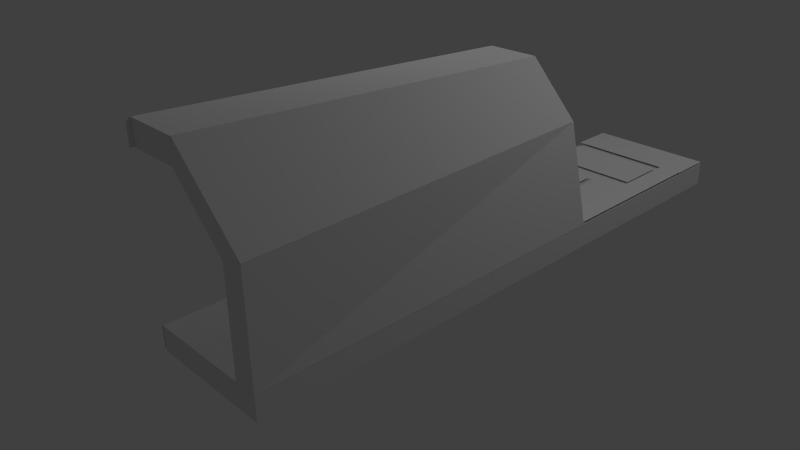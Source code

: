 # Source: spaceship_cockpit_left.blend  (saved by Blender 2.75.0; exported with 4.5.12 LTS)
import bpy
from mathutils import Matrix  # noqa: F401  (used for matrix-valued properties, if any)

bpy.ops.wm.read_factory_settings(use_empty=True)
scene = bpy.context.scene
scene.name = 'Scene'

# ---- collections
col_collection_1 = bpy.data.collections.new('Collection 1'); scene.collection.children.link(col_collection_1)

# ---- materials (node trees are filled in below, after node groups)
mat_material_019 = bpy.data.materials.new('Material.019')
mat_material_019.alpha_threshold = 0.0
mat_material_019.use_transparent_shadow = False
mat_material_019.roughness = 0.5
mat_material_015 = bpy.data.materials.new('Material.015')
mat_material_015.alpha_threshold = 0.0
mat_material_015.use_transparent_shadow = False
mat_material_015.roughness = 0.5
mat_material_013 = bpy.data.materials.new('Material.013')
mat_material_013.alpha_threshold = 0.0
mat_material_013.use_transparent_shadow = False
mat_material_013.roughness = 0.5
mat_red = bpy.data.materials.new('Red')
mat_red.alpha_threshold = 0.0
mat_red.use_transparent_shadow = False
mat_red.roughness = 0.5
mat_material_016 = bpy.data.materials.new('Material.016')
mat_material_016.alpha_threshold = 0.0
mat_material_016.use_transparent_shadow = False
mat_material_016.roughness = 0.5

# ---- material node trees

# ---- world
world_world = bpy.data.worlds.new('World'); scene.world = world_world
world_world.color = (0.05088, 0.05088, 0.05088)
world_world.use_sun_shadow = False
world_world.sun_shadow_jitter_overblur = 0.0
world_world.cycles.sampling_method = 'MANUAL'
world_world.cycles.sample_map_resolution = 256

# ---- cameras
cam_camera = bpy.data.cameras.new('Camera')
cam_camera.clip_end = 100.0
cam_camera.lens = 35.0
cam_camera.sensor_width = 32.0
cam_camera.sensor_height = 18.0
cam_camera.ortho_scale = 7.314
cam_camera.dof.focus_distance = 0.0
cam_camera.dof.aperture_fstop = 128.0

# ---- lights
light_lamp = bpy.data.lights.new('Lamp', 'POINT')
light_lamp.transmission_factor = 0.0
light_lamp.cutoff_distance = 30.0
light_lamp.energy = 100.0
light_lamp.shadow_buffer_clip_start = 1.001
light_lamp.shadow_soft_size = 0.1
light_lamp.shadow_maximum_resolution = 0.006
light_lamp.use_absolute_resolution = True
light_lamp.cycles.use_multiple_importance_sampling = False
light_lamp_002 = bpy.data.lights.new('Lamp.002', 'POINT')
light_lamp_002.transmission_factor = 0.0
light_lamp_002.cutoff_distance = 30.0
light_lamp_002.energy = 100.0
light_lamp_002.shadow_buffer_clip_start = 1.001
light_lamp_002.shadow_soft_size = 0.1
light_lamp_002.shadow_maximum_resolution = 0.006
light_lamp_002.use_absolute_resolution = True
light_lamp_002.cycles.use_multiple_importance_sampling = False
light_lamp_003 = bpy.data.lights.new('Lamp.003', 'POINT')
light_lamp_003.transmission_factor = 0.0
light_lamp_003.cutoff_distance = 30.0
light_lamp_003.energy = 100.0
light_lamp_003.shadow_buffer_clip_start = 1.001
light_lamp_003.shadow_soft_size = 0.1
light_lamp_003.shadow_maximum_resolution = 0.006
light_lamp_003.use_absolute_resolution = True
light_lamp_003.cycles.use_multiple_importance_sampling = False

# ---- meshes
me_plane_007 = bpy.data.meshes.new('Plane.007')
me_plane_007.from_pydata([(-0.7668, -0.1081, 0.03081), (0.5715, -0.1081, 0.03081), (-0.7668, 0.5887, 0.03081), (0.5715, 0.5887, 0.03081)], [], [(0, 1, 3, 2)])
me_plane_007.materials.append(mat_material_019)
me_plane_007.use_remesh_preserve_volume = False
me_plane_007.use_remesh_preserve_attributes = False
me_plane_007.use_mirror_vertex_groups = False
me_plane_007.update()
me_plane_003 = bpy.data.meshes.new('Plane.003')
me_plane_003.from_pydata([(-0.4239, -0.7799, 0.2158), (0.5709, -0.7799, 0.2158), (-0.4239, 0.4017, 0.2158), (0.5709, 0.4017, 0.2158)], [], [(0, 1, 3, 2)])
me_plane_003.materials.append(mat_material_015)
me_plane_003.use_remesh_preserve_volume = False
me_plane_003.use_remesh_preserve_attributes = False
me_plane_003.use_mirror_vertex_groups = False
me_plane_003.update()
me_plane = bpy.data.meshes.new('Plane')
me_plane.from_pydata([(-0.4158, -5.392, -0.01192), (-0.1226, -5.392, -0.01192), (-0.4158, 2.646, 2.554e-08), (-0.1226, 2.646, -4.907e-08), (-2.751, -5.442, -0.0006273), (-2.451, -5.446, -0.0006273), (-2.62, -3.446, -0.0006273), (-2.451, -0.268, -0.0006273)], [], [(0, 1, 3, 2), (4, 5, 7, 6)])
me_plane.materials.append(mat_material_013)
me_plane.use_remesh_preserve_volume = False
me_plane.use_remesh_preserve_attributes = False
me_plane.use_mirror_vertex_groups = False
me_plane.update()
me_cube_014 = bpy.data.meshes.new('Cube.014')
me_cube_014.from_pydata([(3.037, -1.0, 1.444), (1.712, -1.0, 1.457), (3.037, 4.131, 1.444), (1.712, 4.131, 1.457), (3.037, -1.0, 1.75), (1.635, -1.0, 1.75), (3.037, 4.131, 1.75), (1.712, 4.138, 1.456), (1.714, -1.0, 1.455), (1.024, -1.0, 0.7588), (1.714, 4.131, 1.456), (1.006, 4.13, 0.8004), (1.632, -1.0, 1.753), (0.7069, -1.0, 0.8021), (1.712, 4.137, 1.456), (1.006, 4.128, 0.8018), (0.7114, -1.0, 0.06771), (0.7114, -1.0, 0.8051), (1.013, 4.146, 0.06771), (1.006, 4.131, 0.8009), (1.02, -1.0, 0.06771), (1.02, -1.0, 0.7572), (1.013, 4.146, 0.06771), (1.006, 4.131, 0.8014), (3.04, -1.0, 0.06771), (3.04, -1.0, 1.747), (3.04, 7.042, 0.06771), (3.04, 7.042, 1.747), (3.358, -1.0, 0.06771), (3.358, -1.0, 1.757), (3.358, 7.042, 0.06771), (3.358, 7.042, 1.757)], [], [(1, 3, 2, 0), (3, 7, 6, 2), (7, 5, 4, 6), (5, 1, 0, 4), (0, 2, 6, 4), (5, 7, 3, 1), (9, 11, 10, 8), (11, 15, 14, 10), (15, 13, 12, 14), (13, 9, 8, 12), (8, 10, 14, 12), (13, 15, 11, 9), (17, 19, 18, 16), (19, 23, 22, 18), (23, 21, 20, 22), (21, 17, 16, 20), (16, 18, 22, 20), (21, 23, 19, 17), (25, 27, 26, 24), (27, 31, 30, 26), (31, 29, 28, 30), (29, 25, 24, 28), (24, 26, 30, 28), (29, 31, 27, 25)])
me_cube_014.materials.append(mat_red)
me_cube_014.use_remesh_preserve_volume = False
me_cube_014.use_remesh_preserve_attributes = False
me_cube_014.use_mirror_vertex_groups = False
me_cube_014.update()
me_plane_014 = bpy.data.meshes.new('Plane.014')
me_plane_014.from_pydata([(0.8818, -0.2575, 0.0), (1.355, -0.2758, 0.0), (0.8897, 0.7352, 0.0), (1.355, 0.7391, 0.0)], [], [(0, 1, 3, 2)])
me_plane_014.use_remesh_preserve_volume = False
me_plane_014.use_remesh_preserve_attributes = False
me_plane_014.use_mirror_vertex_groups = False
me_plane_014.update()
me_plane_017 = bpy.data.meshes.new('Plane.017')
me_plane_017.from_pydata([(0.249, -0.06815, 0.0), (1.989, -0.06815, 0.0), (0.249, 0.5422, 0.0), (1.989, 0.5422, 0.0), (1.686, -2.365, 0.008605), (1.988, -2.365, 0.008605), (1.686, -0.05751, 0.008605), (1.988, -0.05751, 0.008605)], [], [(0, 1, 3, 2), (4, 5, 7, 6)])
me_plane_017.materials.append(mat_material_016)
me_plane_017.use_remesh_preserve_volume = False
me_plane_017.use_remesh_preserve_attributes = False
me_plane_017.use_mirror_vertex_groups = False
me_plane_017.update()

# ---- objects
ob_cockpit_left_cockpit_dashboard_attach = bpy.data.objects.new('cockpit_left_cockpit_dashboard_attach', me_plane_007)
ob_cockpit_left_cockpit_lever_attach = bpy.data.objects.new('cockpit_left_cockpit_lever_attach', me_plane_003)
ob_cockpit_left_cockpit_right_attach = bpy.data.objects.new('cockpit_left_cockpit_right_attach', me_plane)
ob_lamp = bpy.data.objects.new('Lamp', light_lamp)
ob_camera = bpy.data.objects.new('Camera', cam_camera)
ob_cockpit_left = bpy.data.objects.new('cockpit_left', me_cube_014)
ob_lamp_001 = bpy.data.objects.new('Lamp.001', light_lamp_002)
ob_backlamp_001 = bpy.data.objects.new('BackLamp.001', light_lamp_003)
ob_cockpit_left_cockpit_chair_attach = bpy.data.objects.new('cockpit_left_cockpit_chair_attach', me_plane_014)
ob_cockpit_left_cockpit_window_attach = bpy.data.objects.new('cockpit_left_cockpit_window_attach', me_plane_017)

# ---- transforms, parenting, visibility, modifiers, constraints
ob_cockpit_left_cockpit_dashboard_attach.location = (0.7928, 3.732, 0.2836)
ob_cockpit_left_cockpit_dashboard_attach.lineart.crease_threshold = 0.0
ob_cockpit_left_cockpit_lever_attach.location = (0.6703, 3.228, 0.2412)
ob_cockpit_left_cockpit_lever_attach.scale = (0.4, 0.4, 0.4)
ob_cockpit_left_cockpit_lever_attach.lineart.crease_threshold = 0.0
ob_cockpit_left_cockpit_right_attach.location = (0.0235, 2.381, -0.1347)
ob_cockpit_left_cockpit_right_attach.delta_rotation_euler = (0.0, 1.571, 0.0)
ob_cockpit_left_cockpit_right_attach.lineart.crease_threshold = 0.0
ob_lamp.location = (4.076, 3.099, 5.904)
ob_lamp.rotation_euler = (0.6503, 0.05522, 1.866)
ob_lamp.lock_rotations_4d = False
ob_lamp.empty_display_type = 'ARROWS'
ob_lamp.color = (0.0, 0.0, 0.0, 0.0)
ob_lamp.hide_viewport = True
ob_lamp.lineart.crease_threshold = 0.0
ob_camera.location = (7.481, -6.508, 5.344)
ob_camera.rotation_euler = (1.109, 0.01082, 0.8149)
ob_camera.lock_rotations_4d = False
ob_camera.empty_display_type = 'ARROWS'
ob_camera.color = (0.0, 0.0, 0.0, 0.0)
ob_camera.display_type = 'WIRE'
ob_camera.lineart.crease_threshold = 0.0
ob_cockpit_left.location = (-0.04264, -2.009, 3.329)
ob_cockpit_left.rotation_euler = (0.0, 1.571, 0.0)
ob_cockpit_left.lineart.crease_threshold = 0.0
ob_lamp_001.location = (4.076, 8.922, 5.904)
ob_lamp_001.rotation_euler = (0.6503, 0.05522, 1.866)
ob_lamp_001.lock_rotations_4d = False
ob_lamp_001.empty_display_type = 'ARROWS'
ob_lamp_001.color = (0.0, 0.0, 0.0, 0.0)
ob_lamp_001.lineart.crease_threshold = 0.0
ob_backlamp_001.location = (-3.294, 1.828, 5.904)
ob_backlamp_001.rotation_euler = (0.6503, 0.05522, 1.866)
ob_backlamp_001.lock_rotations_4d = False
ob_backlamp_001.empty_display_type = 'ARROWS'
ob_backlamp_001.color = (0.0, 0.0, 0.0, 0.0)
ob_backlamp_001.lineart.crease_threshold = 0.0
ob_cockpit_left_cockpit_chair_attach.location = (-0.323, 2.974, 0.2788)
ob_cockpit_left_cockpit_chair_attach.scale = (0.4, 0.4, 0.4)
ob_cockpit_left_cockpit_chair_attach.lineart.crease_threshold = 0.0
ob_cockpit_left_cockpit_window_attach.location = (-0.2846, 4.491, 0.3178)
ob_cockpit_left_cockpit_window_attach.lineart.crease_threshold = 0.0

# ---- collection membership
col_collection_1.objects.link(ob_cockpit_left_cockpit_dashboard_attach)
col_collection_1.objects.link(ob_cockpit_left_cockpit_lever_attach)
col_collection_1.objects.link(ob_cockpit_left_cockpit_right_attach)
col_collection_1.objects.link(ob_lamp)
col_collection_1.objects.link(ob_camera)
col_collection_1.objects.link(ob_cockpit_left)
col_collection_1.objects.link(ob_lamp_001)
col_collection_1.objects.link(ob_backlamp_001)
col_collection_1.objects.link(ob_cockpit_left_cockpit_chair_attach)
col_collection_1.objects.link(ob_cockpit_left_cockpit_window_attach)

# ---- scene / render settings (as saved in the file)
scene.camera = ob_camera
scene.frame_start = 1; scene.frame_end = 250; scene.frame_set(1)
scene.render.engine = 'BLENDER_EEVEE_NEXT'
scene.render.resolution_percentage = 50
scene.render.dither_intensity = 0.0
scene.cycles.use_denoising = False
scene.cycles.samples = 10
scene.cycles.sampling_pattern = 'TABULATED_SOBOL'
scene.cycles.light_sampling_threshold = 0.0
scene.cycles.use_adaptive_sampling = False
scene.cycles.use_light_tree = False
scene.cycles.blur_glossy = 0.0
scene.cycles.pixel_filter_type = 'GAUSSIAN'
scene.cycles.sample_clamp_indirect = 0.0
scene.view_settings.view_transform = 'Standard'
bpy.context.view_layer.update()
